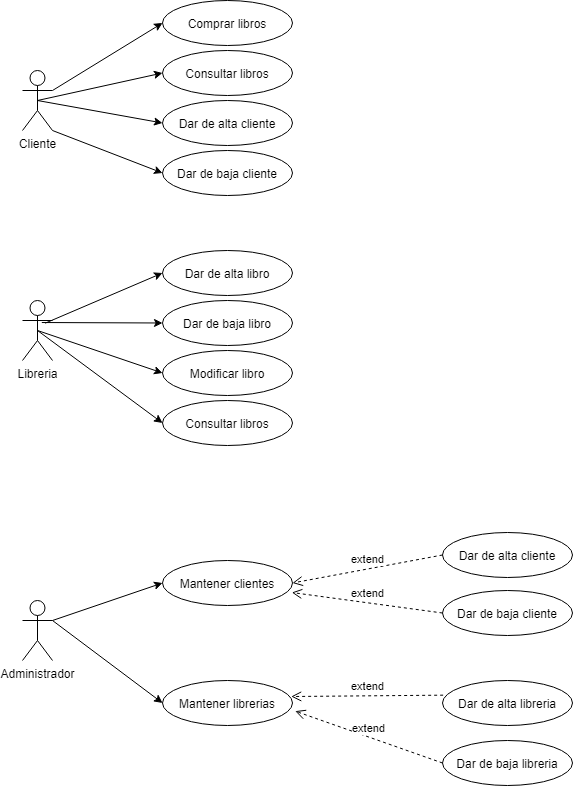

The diagram above was exported from draw.io. Its source (the exported page's mxGraphModel, read from the mxfile embedded in the PNG):
<mxGraphModel dx="528" dy="388" grid="1" gridSize="10" guides="1" tooltips="1" connect="1" arrows="1" fold="1" page="1" pageScale="1" pageWidth="827" pageHeight="1169" math="0" shadow="0">
  <root>
    <mxCell id="0" />
    <mxCell id="1" parent="0" />
    <mxCell id="PQbTvezSVPml3WbQFc2h-1" value="Cliente" style="shape=umlActor;verticalLabelPosition=bottom;verticalAlign=top;html=1;" parent="1" vertex="1">
      <mxGeometry x="60" y="100" width="30" height="60" as="geometry" />
    </mxCell>
    <mxCell id="PQbTvezSVPml3WbQFc2h-4" value="Libreria" style="shape=umlActor;verticalLabelPosition=bottom;verticalAlign=top;html=1;" parent="1" vertex="1">
      <mxGeometry x="60" y="330" width="30" height="60" as="geometry" />
    </mxCell>
    <mxCell id="PQbTvezSVPml3WbQFc2h-5" value="Comprar libros" style="ellipse;whiteSpace=wrap;html=1;" parent="1" vertex="1">
      <mxGeometry x="200" y="30" width="130" height="45" as="geometry" />
    </mxCell>
    <mxCell id="PQbTvezSVPml3WbQFc2h-6" value="Consultar libros" style="ellipse;whiteSpace=wrap;html=1;" parent="1" vertex="1">
      <mxGeometry x="200" y="80" width="130" height="45" as="geometry" />
    </mxCell>
    <mxCell id="PQbTvezSVPml3WbQFc2h-7" value="Dar de baja cliente" style="ellipse;whiteSpace=wrap;html=1;" parent="1" vertex="1">
      <mxGeometry x="200" y="180" width="130" height="45" as="geometry" />
    </mxCell>
    <mxCell id="PQbTvezSVPml3WbQFc2h-8" value="Dar de alta libro" style="ellipse;whiteSpace=wrap;html=1;" parent="1" vertex="1">
      <mxGeometry x="200" y="280" width="130" height="45" as="geometry" />
    </mxCell>
    <mxCell id="PQbTvezSVPml3WbQFc2h-9" value="Administrador" style="shape=umlActor;verticalLabelPosition=bottom;verticalAlign=top;html=1;" parent="1" vertex="1">
      <mxGeometry x="60" y="630" width="30" height="60" as="geometry" />
    </mxCell>
    <mxCell id="PQbTvezSVPml3WbQFc2h-11" value="Dar de alta cliente" style="ellipse;whiteSpace=wrap;html=1;" parent="1" vertex="1">
      <mxGeometry x="480" y="562" width="130" height="45" as="geometry" />
    </mxCell>
    <mxCell id="PQbTvezSVPml3WbQFc2h-12" value="Dar de baja cliente" style="ellipse;whiteSpace=wrap;html=1;" parent="1" vertex="1">
      <mxGeometry x="480" y="620" width="130" height="45" as="geometry" />
    </mxCell>
    <mxCell id="PQbTvezSVPml3WbQFc2h-13" value="Dar de baja libreria" style="ellipse;whiteSpace=wrap;html=1;" parent="1" vertex="1">
      <mxGeometry x="480" y="770" width="130" height="45" as="geometry" />
    </mxCell>
    <mxCell id="PQbTvezSVPml3WbQFc2h-14" value="Dar de alta libreria" style="ellipse;whiteSpace=wrap;html=1;" parent="1" vertex="1">
      <mxGeometry x="480" y="710" width="130" height="45" as="geometry" />
    </mxCell>
    <mxCell id="PQbTvezSVPml3WbQFc2h-16" value="Mantener clientes" style="ellipse;whiteSpace=wrap;html=1;" parent="1" vertex="1">
      <mxGeometry x="200" y="590" width="130" height="45" as="geometry" />
    </mxCell>
    <mxCell id="PQbTvezSVPml3WbQFc2h-17" value="Mantener librerias" style="ellipse;whiteSpace=wrap;html=1;" parent="1" vertex="1">
      <mxGeometry x="200" y="710" width="130" height="45" as="geometry" />
    </mxCell>
    <mxCell id="PQbTvezSVPml3WbQFc2h-27" value="extend" style="html=1;verticalAlign=bottom;endArrow=open;dashed=1;endSize=8;exitX=0;exitY=0.5;exitDx=0;exitDy=0;entryX=1;entryY=0.5;entryDx=0;entryDy=0;" parent="1" source="PQbTvezSVPml3WbQFc2h-11" target="PQbTvezSVPml3WbQFc2h-16" edge="1">
      <mxGeometry relative="1" as="geometry">
        <mxPoint x="450" y="570" as="sourcePoint" />
        <mxPoint x="370" y="570" as="targetPoint" />
      </mxGeometry>
    </mxCell>
    <mxCell id="PQbTvezSVPml3WbQFc2h-28" value="extend" style="html=1;verticalAlign=bottom;endArrow=open;dashed=1;endSize=8;exitX=0;exitY=0.5;exitDx=0;exitDy=0;entryX=0.995;entryY=0.711;entryDx=0;entryDy=0;entryPerimeter=0;" parent="1" source="PQbTvezSVPml3WbQFc2h-12" target="PQbTvezSVPml3WbQFc2h-16" edge="1">
      <mxGeometry relative="1" as="geometry">
        <mxPoint x="490" y="594.5" as="sourcePoint" />
        <mxPoint x="340" y="622.5" as="targetPoint" />
      </mxGeometry>
    </mxCell>
    <mxCell id="PQbTvezSVPml3WbQFc2h-29" value="extend" style="html=1;verticalAlign=bottom;endArrow=open;dashed=1;endSize=8;exitX=0.005;exitY=0.326;exitDx=0;exitDy=0;entryX=0.99;entryY=0.356;entryDx=0;entryDy=0;exitPerimeter=0;entryPerimeter=0;" parent="1" source="PQbTvezSVPml3WbQFc2h-14" target="PQbTvezSVPml3WbQFc2h-17" edge="1">
      <mxGeometry relative="1" as="geometry">
        <mxPoint x="500" y="604.5" as="sourcePoint" />
        <mxPoint x="350" y="632.5" as="targetPoint" />
      </mxGeometry>
    </mxCell>
    <mxCell id="PQbTvezSVPml3WbQFc2h-30" value="extend" style="html=1;verticalAlign=bottom;endArrow=open;dashed=1;endSize=8;exitX=0;exitY=0.5;exitDx=0;exitDy=0;entryX=1.021;entryY=0.681;entryDx=0;entryDy=0;entryPerimeter=0;" parent="1" source="PQbTvezSVPml3WbQFc2h-13" target="PQbTvezSVPml3WbQFc2h-17" edge="1">
      <mxGeometry relative="1" as="geometry">
        <mxPoint x="510" y="614.5" as="sourcePoint" />
        <mxPoint x="360" y="642.5" as="targetPoint" />
      </mxGeometry>
    </mxCell>
    <mxCell id="PQbTvezSVPml3WbQFc2h-32" value="Dar de baja libro" style="ellipse;whiteSpace=wrap;html=1;" parent="1" vertex="1">
      <mxGeometry x="200" y="330" width="130" height="45" as="geometry" />
    </mxCell>
    <mxCell id="PQbTvezSVPml3WbQFc2h-33" value="Modificar libro" style="ellipse;whiteSpace=wrap;html=1;" parent="1" vertex="1">
      <mxGeometry x="200" y="380" width="130" height="45" as="geometry" />
    </mxCell>
    <mxCell id="PQbTvezSVPml3WbQFc2h-34" value="Consultar libros" style="ellipse;whiteSpace=wrap;html=1;" parent="1" vertex="1">
      <mxGeometry x="200" y="430" width="130" height="45" as="geometry" />
    </mxCell>
    <mxCell id="PQbTvezSVPml3WbQFc2h-35" value="Dar de alta cliente" style="ellipse;whiteSpace=wrap;html=1;" parent="1" vertex="1">
      <mxGeometry x="200" y="130" width="130" height="45" as="geometry" />
    </mxCell>
    <mxCell id="ft6Xi0nqQexgWF5u1lx6-1" value="" style="endArrow=classic;html=1;exitX=0.756;exitY=0.378;exitDx=0;exitDy=0;exitPerimeter=0;entryX=0;entryY=0.5;entryDx=0;entryDy=0;" parent="1" source="PQbTvezSVPml3WbQFc2h-4" target="PQbTvezSVPml3WbQFc2h-8" edge="1">
      <mxGeometry width="50" height="50" relative="1" as="geometry">
        <mxPoint x="480" y="590" as="sourcePoint" />
        <mxPoint x="530" y="540" as="targetPoint" />
      </mxGeometry>
    </mxCell>
    <mxCell id="ft6Xi0nqQexgWF5u1lx6-2" value="" style="endArrow=classic;html=1;exitX=0.644;exitY=0.367;exitDx=0;exitDy=0;exitPerimeter=0;entryX=0;entryY=0.5;entryDx=0;entryDy=0;" parent="1" source="PQbTvezSVPml3WbQFc2h-4" target="PQbTvezSVPml3WbQFc2h-32" edge="1">
      <mxGeometry width="50" height="50" relative="1" as="geometry">
        <mxPoint x="92.67999999999984" y="362.68000000000006" as="sourcePoint" />
        <mxPoint x="210" y="312.5" as="targetPoint" />
      </mxGeometry>
    </mxCell>
    <mxCell id="ft6Xi0nqQexgWF5u1lx6-3" value="" style="endArrow=classic;html=1;exitX=0.5;exitY=0.5;exitDx=0;exitDy=0;exitPerimeter=0;entryX=0;entryY=0.5;entryDx=0;entryDy=0;" parent="1" source="PQbTvezSVPml3WbQFc2h-4" target="PQbTvezSVPml3WbQFc2h-33" edge="1">
      <mxGeometry width="50" height="50" relative="1" as="geometry">
        <mxPoint x="102.67999999999984" y="372.68000000000006" as="sourcePoint" />
        <mxPoint x="220" y="322.5" as="targetPoint" />
      </mxGeometry>
    </mxCell>
    <mxCell id="ft6Xi0nqQexgWF5u1lx6-4" value="" style="endArrow=classic;html=1;exitX=0.5;exitY=0.5;exitDx=0;exitDy=0;exitPerimeter=0;entryX=0;entryY=0.5;entryDx=0;entryDy=0;" parent="1" source="PQbTvezSVPml3WbQFc2h-4" target="PQbTvezSVPml3WbQFc2h-34" edge="1">
      <mxGeometry width="50" height="50" relative="1" as="geometry">
        <mxPoint x="112.67999999999984" y="382.68000000000006" as="sourcePoint" />
        <mxPoint x="230" y="332.5" as="targetPoint" />
      </mxGeometry>
    </mxCell>
    <mxCell id="ft6Xi0nqQexgWF5u1lx6-5" value="" style="endArrow=classic;html=1;exitX=1;exitY=0.3333333333333333;exitDx=0;exitDy=0;exitPerimeter=0;entryX=0;entryY=0.5;entryDx=0;entryDy=0;" parent="1" source="PQbTvezSVPml3WbQFc2h-1" target="PQbTvezSVPml3WbQFc2h-5" edge="1">
      <mxGeometry width="50" height="50" relative="1" as="geometry">
        <mxPoint x="122.67999999999984" y="392.68000000000006" as="sourcePoint" />
        <mxPoint x="240" y="342.5" as="targetPoint" />
      </mxGeometry>
    </mxCell>
    <mxCell id="ft6Xi0nqQexgWF5u1lx6-6" value="" style="endArrow=classic;html=1;exitX=0.5;exitY=0.5;exitDx=0;exitDy=0;exitPerimeter=0;entryX=0;entryY=0.5;entryDx=0;entryDy=0;" parent="1" source="PQbTvezSVPml3WbQFc2h-1" target="PQbTvezSVPml3WbQFc2h-6" edge="1">
      <mxGeometry width="50" height="50" relative="1" as="geometry">
        <mxPoint x="132.67999999999984" y="402.68000000000006" as="sourcePoint" />
        <mxPoint x="250" y="352.5" as="targetPoint" />
      </mxGeometry>
    </mxCell>
    <mxCell id="ft6Xi0nqQexgWF5u1lx6-7" value="" style="endArrow=classic;html=1;exitX=0.5;exitY=0.5;exitDx=0;exitDy=0;exitPerimeter=0;entryX=0;entryY=0.5;entryDx=0;entryDy=0;" parent="1" source="PQbTvezSVPml3WbQFc2h-1" target="PQbTvezSVPml3WbQFc2h-35" edge="1">
      <mxGeometry width="50" height="50" relative="1" as="geometry">
        <mxPoint x="142.67999999999984" y="412.68000000000006" as="sourcePoint" />
        <mxPoint x="260" y="362.5" as="targetPoint" />
      </mxGeometry>
    </mxCell>
    <mxCell id="ft6Xi0nqQexgWF5u1lx6-8" value="" style="endArrow=classic;html=1;exitX=1;exitY=1;exitDx=0;exitDy=0;exitPerimeter=0;entryX=0;entryY=0.5;entryDx=0;entryDy=0;" parent="1" source="PQbTvezSVPml3WbQFc2h-1" target="PQbTvezSVPml3WbQFc2h-7" edge="1">
      <mxGeometry width="50" height="50" relative="1" as="geometry">
        <mxPoint x="152.67999999999984" y="422.68000000000006" as="sourcePoint" />
        <mxPoint x="270" y="372.5" as="targetPoint" />
      </mxGeometry>
    </mxCell>
    <mxCell id="ft6Xi0nqQexgWF5u1lx6-9" value="" style="endArrow=classic;html=1;exitX=1;exitY=0.3333333333333333;exitDx=0;exitDy=0;exitPerimeter=0;entryX=0;entryY=0.5;entryDx=0;entryDy=0;" parent="1" source="PQbTvezSVPml3WbQFc2h-9" target="PQbTvezSVPml3WbQFc2h-16" edge="1">
      <mxGeometry width="50" height="50" relative="1" as="geometry">
        <mxPoint x="162.67999999999984" y="432.68000000000006" as="sourcePoint" />
        <mxPoint x="280" y="382.5" as="targetPoint" />
      </mxGeometry>
    </mxCell>
    <mxCell id="ft6Xi0nqQexgWF5u1lx6-10" value="" style="endArrow=classic;html=1;exitX=1;exitY=0.3333333333333333;exitDx=0;exitDy=0;exitPerimeter=0;entryX=0;entryY=0.5;entryDx=0;entryDy=0;" parent="1" source="PQbTvezSVPml3WbQFc2h-9" target="PQbTvezSVPml3WbQFc2h-17" edge="1">
      <mxGeometry width="50" height="50" relative="1" as="geometry">
        <mxPoint x="172.67999999999984" y="442.68000000000006" as="sourcePoint" />
        <mxPoint x="290" y="392.5" as="targetPoint" />
      </mxGeometry>
    </mxCell>
  </root>
</mxGraphModel>